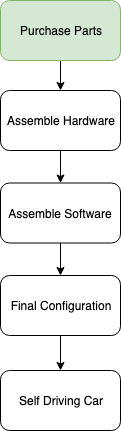

The diagram above was exported from draw.io. Its source (the exported page's mxGraphModel, read from the mxfile embedded in the PNG):
<mxGraphModel dx="1092" dy="989" grid="1" gridSize="10" guides="1" tooltips="1" connect="1" arrows="1" fold="1" page="1" pageScale="1" pageWidth="850" pageHeight="1100" background="none" math="0" shadow="0">
  <root>
    <mxCell id="0" />
    <mxCell id="1" parent="0" />
    <mxCell id="slgACAbbGC8qWMgzdtAO-3" value="" style="edgeStyle=orthogonalEdgeStyle;rounded=0;orthogonalLoop=1;jettySize=auto;html=1;" edge="1" parent="1" source="slgACAbbGC8qWMgzdtAO-1" target="slgACAbbGC8qWMgzdtAO-2">
      <mxGeometry relative="1" as="geometry" />
    </mxCell>
    <mxCell id="slgACAbbGC8qWMgzdtAO-1" value="Purchase Parts" style="rounded=1;whiteSpace=wrap;html=1;fillColor=#d5e8d4;strokeColor=#82b366;" vertex="1" parent="1">
      <mxGeometry x="330" y="30" width="120" height="60" as="geometry" />
    </mxCell>
    <mxCell id="slgACAbbGC8qWMgzdtAO-5" value="" style="edgeStyle=orthogonalEdgeStyle;rounded=0;orthogonalLoop=1;jettySize=auto;html=1;" edge="1" parent="1" source="slgACAbbGC8qWMgzdtAO-2" target="slgACAbbGC8qWMgzdtAO-4">
      <mxGeometry relative="1" as="geometry" />
    </mxCell>
    <mxCell id="slgACAbbGC8qWMgzdtAO-2" value="Assemble Hardware" style="rounded=1;whiteSpace=wrap;html=1;" vertex="1" parent="1">
      <mxGeometry x="330" y="120" width="120" height="60" as="geometry" />
    </mxCell>
    <mxCell id="slgACAbbGC8qWMgzdtAO-7" value="" style="edgeStyle=orthogonalEdgeStyle;rounded=0;orthogonalLoop=1;jettySize=auto;html=1;" edge="1" parent="1" source="slgACAbbGC8qWMgzdtAO-4" target="slgACAbbGC8qWMgzdtAO-6">
      <mxGeometry relative="1" as="geometry" />
    </mxCell>
    <mxCell id="slgACAbbGC8qWMgzdtAO-4" value="Assemble Software" style="rounded=1;whiteSpace=wrap;html=1;" vertex="1" parent="1">
      <mxGeometry x="330" y="212.5" width="120" height="60" as="geometry" />
    </mxCell>
    <mxCell id="slgACAbbGC8qWMgzdtAO-9" value="" style="edgeStyle=orthogonalEdgeStyle;rounded=0;orthogonalLoop=1;jettySize=auto;html=1;" edge="1" parent="1" source="slgACAbbGC8qWMgzdtAO-6" target="slgACAbbGC8qWMgzdtAO-8">
      <mxGeometry relative="1" as="geometry" />
    </mxCell>
    <mxCell id="slgACAbbGC8qWMgzdtAO-6" value="Final Configuration" style="rounded=1;whiteSpace=wrap;html=1;" vertex="1" parent="1">
      <mxGeometry x="330" y="305" width="120" height="60" as="geometry" />
    </mxCell>
    <mxCell id="slgACAbbGC8qWMgzdtAO-8" value="Self Driving Car" style="rounded=1;whiteSpace=wrap;html=1;" vertex="1" parent="1">
      <mxGeometry x="330" y="400" width="120" height="60" as="geometry" />
    </mxCell>
  </root>
</mxGraphModel>